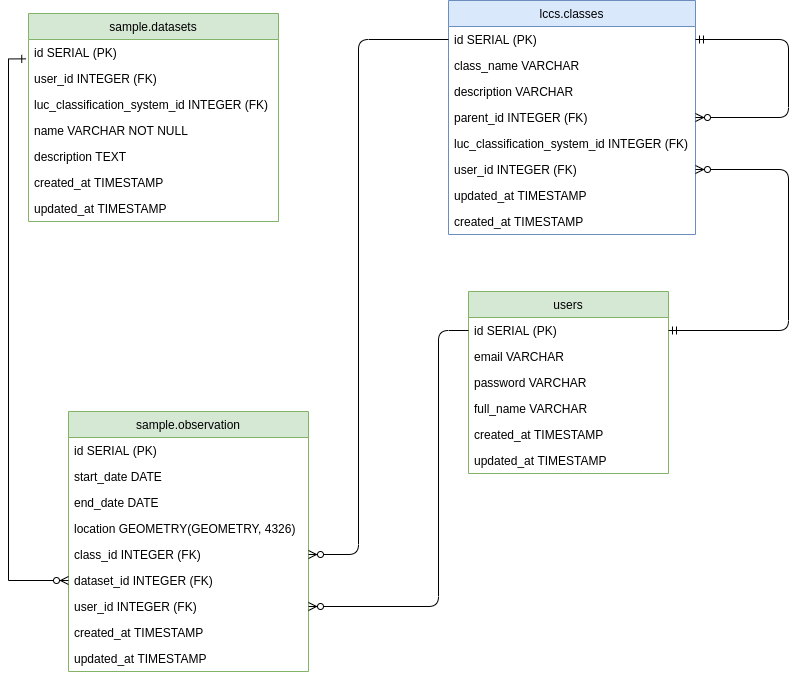

The diagram above was exported from draw.io. Its source (the exported page's mxGraphModel, read from the mxfile embedded in the PNG):
<mxGraphModel dx="1979" dy="673" grid="1" gridSize="10" guides="1" tooltips="1" connect="1" arrows="1" fold="1" page="1" pageScale="1" pageWidth="826" pageHeight="1169" background="#ffffff" math="0" shadow="0">
  <root>
    <mxCell id="0" />
    <mxCell id="1" parent="0" />
    <mxCell id="iynpo74kot0P_qMkYKtr-132" value="lccs.classes" style="swimlane;fontStyle=0;childLayout=stackLayout;horizontal=1;startSize=26;fillColor=#dae8fc;horizontalStack=0;resizeParent=1;resizeParentMax=0;resizeLast=0;collapsible=1;marginBottom=0;labelBackgroundColor=none;strokeColor=#6c8ebf;" parent="1" vertex="1">
      <mxGeometry x="420" y="69" width="247" height="234" as="geometry">
        <mxRectangle x="413" y="95" width="80" height="26" as="alternateBounds" />
      </mxGeometry>
    </mxCell>
    <mxCell id="iynpo74kot0P_qMkYKtr-133" value="id SERIAL (PK)" style="text;strokeColor=none;fillColor=none;align=left;verticalAlign=top;spacingLeft=4;spacingRight=4;overflow=hidden;rotatable=0;points=[[0,0.5],[1,0.5]];portConstraint=eastwest;" parent="iynpo74kot0P_qMkYKtr-132" vertex="1">
      <mxGeometry y="26" width="247" height="26" as="geometry" />
    </mxCell>
    <mxCell id="iynpo74kot0P_qMkYKtr-134" value="class_name VARCHAR" style="text;strokeColor=none;fillColor=none;align=left;verticalAlign=top;spacingLeft=4;spacingRight=4;overflow=hidden;rotatable=0;points=[[0,0.5],[1,0.5]];portConstraint=eastwest;" parent="iynpo74kot0P_qMkYKtr-132" vertex="1">
      <mxGeometry y="52" width="247" height="26" as="geometry" />
    </mxCell>
    <mxCell id="iynpo74kot0P_qMkYKtr-135" value="description VARCHAR&#10;" style="text;strokeColor=none;fillColor=none;align=left;verticalAlign=top;spacingLeft=4;spacingRight=4;overflow=hidden;rotatable=0;points=[[0,0.5],[1,0.5]];portConstraint=eastwest;" parent="iynpo74kot0P_qMkYKtr-132" vertex="1">
      <mxGeometry y="78" width="247" height="26" as="geometry" />
    </mxCell>
    <mxCell id="iynpo74kot0P_qMkYKtr-137" value="parent_id INTEGER (FK)&#10;" style="text;strokeColor=none;fillColor=none;align=left;verticalAlign=top;spacingLeft=4;spacingRight=4;overflow=hidden;rotatable=0;points=[[0,0.5],[1,0.5]];portConstraint=eastwest;" parent="iynpo74kot0P_qMkYKtr-132" vertex="1">
      <mxGeometry y="104" width="247" height="26" as="geometry" />
    </mxCell>
    <mxCell id="iynpo74kot0P_qMkYKtr-136" value="luc_classification_system_id INTEGER (FK)&#10;" style="text;strokeColor=none;fillColor=none;align=left;verticalAlign=top;spacingLeft=4;spacingRight=4;overflow=hidden;rotatable=0;points=[[0,0.5],[1,0.5]];portConstraint=eastwest;" parent="iynpo74kot0P_qMkYKtr-132" vertex="1">
      <mxGeometry y="130" width="247" height="26" as="geometry" />
    </mxCell>
    <mxCell id="iynpo74kot0P_qMkYKtr-148" value="user_id INTEGER (FK)&#10;" style="text;strokeColor=none;fillColor=none;align=left;verticalAlign=top;spacingLeft=4;spacingRight=4;overflow=hidden;rotatable=0;points=[[0,0.5],[1,0.5]];portConstraint=eastwest;" parent="iynpo74kot0P_qMkYKtr-132" vertex="1">
      <mxGeometry y="156" width="247" height="26" as="geometry" />
    </mxCell>
    <mxCell id="iynpo74kot0P_qMkYKtr-146" value="updated_at TIMESTAMP&#10;" style="text;strokeColor=none;fillColor=none;align=left;verticalAlign=top;spacingLeft=4;spacingRight=4;overflow=hidden;rotatable=0;points=[[0,0.5],[1,0.5]];portConstraint=eastwest;" parent="iynpo74kot0P_qMkYKtr-132" vertex="1">
      <mxGeometry y="182" width="247" height="26" as="geometry" />
    </mxCell>
    <mxCell id="iynpo74kot0P_qMkYKtr-145" value="created_at TIMESTAMP&#10;" style="text;strokeColor=none;fillColor=none;align=left;verticalAlign=top;spacingLeft=4;spacingRight=4;overflow=hidden;rotatable=0;points=[[0,0.5],[1,0.5]];portConstraint=eastwest;" parent="iynpo74kot0P_qMkYKtr-132" vertex="1">
      <mxGeometry y="208" width="247" height="26" as="geometry" />
    </mxCell>
    <mxCell id="CNV9ITasEeYGl1KTARgV-6" value="" style="edgeStyle=orthogonalEdgeStyle;fontSize=12;html=1;endArrow=ERzeroToMany;startArrow=ERmandOne;entryX=1;entryY=0.5;entryDx=0;entryDy=0;exitX=1;exitY=0.5;exitDx=0;exitDy=0;endFill=1;" parent="iynpo74kot0P_qMkYKtr-132" source="iynpo74kot0P_qMkYKtr-133" target="iynpo74kot0P_qMkYKtr-132" edge="1">
      <mxGeometry width="100" height="100" relative="1" as="geometry">
        <mxPoint x="-40" y="51" as="sourcePoint" />
        <mxPoint x="440" y="-39" as="targetPoint" />
        <Array as="points">
          <mxPoint x="340" y="39" />
          <mxPoint x="340" y="117" />
        </Array>
      </mxGeometry>
    </mxCell>
    <mxCell id="iynpo74kot0P_qMkYKtr-138" value="users" style="swimlane;fontStyle=0;childLayout=stackLayout;horizontal=1;startSize=26;fillColor=#d5e8d4;horizontalStack=0;resizeParent=1;resizeParentMax=0;resizeLast=0;collapsible=1;marginBottom=0;labelBackgroundColor=none;strokeColor=#82b366;" parent="1" vertex="1">
      <mxGeometry x="440" y="360" width="200" height="182" as="geometry" />
    </mxCell>
    <mxCell id="iynpo74kot0P_qMkYKtr-139" value="id SERIAL (PK)" style="text;strokeColor=none;fillColor=none;align=left;verticalAlign=top;spacingLeft=4;spacingRight=4;overflow=hidden;rotatable=0;points=[[0,0.5],[1,0.5]];portConstraint=eastwest;" parent="iynpo74kot0P_qMkYKtr-138" vertex="1">
      <mxGeometry y="26" width="200" height="26" as="geometry" />
    </mxCell>
    <mxCell id="iynpo74kot0P_qMkYKtr-140" value="email VARCHAR" style="text;strokeColor=none;fillColor=none;align=left;verticalAlign=top;spacingLeft=4;spacingRight=4;overflow=hidden;rotatable=0;points=[[0,0.5],[1,0.5]];portConstraint=eastwest;" parent="iynpo74kot0P_qMkYKtr-138" vertex="1">
      <mxGeometry y="52" width="200" height="26" as="geometry" />
    </mxCell>
    <mxCell id="iynpo74kot0P_qMkYKtr-141" value="password VARCHAR&#10;" style="text;strokeColor=none;fillColor=none;align=left;verticalAlign=top;spacingLeft=4;spacingRight=4;overflow=hidden;rotatable=0;points=[[0,0.5],[1,0.5]];portConstraint=eastwest;" parent="iynpo74kot0P_qMkYKtr-138" vertex="1">
      <mxGeometry y="78" width="200" height="26" as="geometry" />
    </mxCell>
    <mxCell id="iynpo74kot0P_qMkYKtr-142" value="full_name VARCHAR&#10;" style="text;strokeColor=none;fillColor=none;align=left;verticalAlign=top;spacingLeft=4;spacingRight=4;overflow=hidden;rotatable=0;points=[[0,0.5],[1,0.5]];portConstraint=eastwest;" parent="iynpo74kot0P_qMkYKtr-138" vertex="1">
      <mxGeometry y="104" width="200" height="26" as="geometry" />
    </mxCell>
    <mxCell id="CNV9ITasEeYGl1KTARgV-21" value="created_at TIMESTAMP" style="text;strokeColor=none;fillColor=none;align=left;verticalAlign=top;spacingLeft=4;spacingRight=4;overflow=hidden;rotatable=0;points=[[0,0.5],[1,0.5]];portConstraint=eastwest;" parent="iynpo74kot0P_qMkYKtr-138" vertex="1">
      <mxGeometry y="130" width="200" height="26" as="geometry" />
    </mxCell>
    <mxCell id="CNV9ITasEeYGl1KTARgV-22" value="updated_at TIMESTAMP" style="text;strokeColor=none;fillColor=none;align=left;verticalAlign=top;spacingLeft=4;spacingRight=4;overflow=hidden;rotatable=0;points=[[0,0.5],[1,0.5]];portConstraint=eastwest;" parent="iynpo74kot0P_qMkYKtr-138" vertex="1">
      <mxGeometry y="156" width="200" height="26" as="geometry" />
    </mxCell>
    <mxCell id="iynpo74kot0P_qMkYKtr-154" value="sample.observation" style="swimlane;fontStyle=0;childLayout=stackLayout;horizontal=1;startSize=26;fillColor=#d5e8d4;horizontalStack=0;resizeParent=1;resizeParentMax=0;resizeLast=0;collapsible=1;marginBottom=0;labelBackgroundColor=none;strokeColor=#82b366;" parent="1" vertex="1">
      <mxGeometry x="40" y="480" width="240" height="260" as="geometry" />
    </mxCell>
    <mxCell id="iynpo74kot0P_qMkYKtr-155" value="id SERIAL (PK)" style="text;strokeColor=none;fillColor=none;align=left;verticalAlign=top;spacingLeft=4;spacingRight=4;overflow=hidden;rotatable=0;points=[[0,0.5],[1,0.5]];portConstraint=eastwest;" parent="iynpo74kot0P_qMkYKtr-154" vertex="1">
      <mxGeometry y="26" width="240" height="26" as="geometry" />
    </mxCell>
    <mxCell id="iynpo74kot0P_qMkYKtr-156" value="start_date DATE" style="text;strokeColor=none;fillColor=none;align=left;verticalAlign=top;spacingLeft=4;spacingRight=4;overflow=hidden;rotatable=0;points=[[0,0.5],[1,0.5]];portConstraint=eastwest;" parent="iynpo74kot0P_qMkYKtr-154" vertex="1">
      <mxGeometry y="52" width="240" height="26" as="geometry" />
    </mxCell>
    <mxCell id="iynpo74kot0P_qMkYKtr-157" value="end_date DATE&#10;" style="text;strokeColor=none;fillColor=none;align=left;verticalAlign=top;spacingLeft=4;spacingRight=4;overflow=hidden;rotatable=0;points=[[0,0.5],[1,0.5]];portConstraint=eastwest;" parent="iynpo74kot0P_qMkYKtr-154" vertex="1">
      <mxGeometry y="78" width="240" height="26" as="geometry" />
    </mxCell>
    <mxCell id="iynpo74kot0P_qMkYKtr-158" value="location GEOMETRY(GEOMETRY, 4326)&#10;" style="text;strokeColor=none;fillColor=none;align=left;verticalAlign=top;spacingLeft=4;spacingRight=4;overflow=hidden;rotatable=0;points=[[0,0.5],[1,0.5]];portConstraint=eastwest;" parent="iynpo74kot0P_qMkYKtr-154" vertex="1">
      <mxGeometry y="104" width="240" height="26" as="geometry" />
    </mxCell>
    <mxCell id="iynpo74kot0P_qMkYKtr-160" value="class_id INTEGER (FK)" style="text;strokeColor=none;fillColor=none;align=left;verticalAlign=top;spacingLeft=4;spacingRight=4;overflow=hidden;rotatable=0;points=[[0,0.5],[1,0.5]];portConstraint=eastwest;" parent="iynpo74kot0P_qMkYKtr-154" vertex="1">
      <mxGeometry y="130" width="240" height="26" as="geometry" />
    </mxCell>
    <mxCell id="VO1uB5zMQsnVF72oXPLn-1" value="dataset_id INTEGER (FK)" style="text;strokeColor=none;fillColor=none;align=left;verticalAlign=top;spacingLeft=4;spacingRight=4;overflow=hidden;rotatable=0;points=[[0,0.5],[1,0.5]];portConstraint=eastwest;" parent="iynpo74kot0P_qMkYKtr-154" vertex="1">
      <mxGeometry y="156" width="240" height="26" as="geometry" />
    </mxCell>
    <mxCell id="iynpo74kot0P_qMkYKtr-161" value="user_id INTEGER (FK)&#10;" style="text;strokeColor=none;fillColor=none;align=left;verticalAlign=top;spacingLeft=4;spacingRight=4;overflow=hidden;rotatable=0;points=[[0,0.5],[1,0.5]];portConstraint=eastwest;" parent="iynpo74kot0P_qMkYKtr-154" vertex="1">
      <mxGeometry y="182" width="240" height="26" as="geometry" />
    </mxCell>
    <mxCell id="CNV9ITasEeYGl1KTARgV-23" value="created_at TIMESTAMP" style="text;strokeColor=none;fillColor=none;align=left;verticalAlign=top;spacingLeft=4;spacingRight=4;overflow=hidden;rotatable=0;points=[[0,0.5],[1,0.5]];portConstraint=eastwest;" parent="iynpo74kot0P_qMkYKtr-154" vertex="1">
      <mxGeometry y="208" width="240" height="26" as="geometry" />
    </mxCell>
    <mxCell id="CNV9ITasEeYGl1KTARgV-24" value="updated_at TIMESTAMP" style="text;strokeColor=none;fillColor=none;align=left;verticalAlign=top;spacingLeft=4;spacingRight=4;overflow=hidden;rotatable=0;points=[[0,0.5],[1,0.5]];portConstraint=eastwest;" parent="iynpo74kot0P_qMkYKtr-154" vertex="1">
      <mxGeometry y="234" width="240" height="26" as="geometry" />
    </mxCell>
    <mxCell id="CNV9ITasEeYGl1KTARgV-7" value="" style="edgeStyle=elbowEdgeStyle;fontSize=12;html=1;endArrow=ERzeroToMany;exitX=1;exitY=0.5;exitDx=0;exitDy=0;entryX=1;entryY=0.5;entryDx=0;entryDy=0;startArrow=ERmandOne;startFill=0;endFill=1;" parent="1" source="iynpo74kot0P_qMkYKtr-139" target="iynpo74kot0P_qMkYKtr-148" edge="1">
      <mxGeometry width="100" height="100" relative="1" as="geometry">
        <mxPoint x="750" y="390" as="sourcePoint" />
        <mxPoint x="850" y="290" as="targetPoint" />
        <Array as="points">
          <mxPoint x="760" y="300" />
          <mxPoint x="970" y="380" />
        </Array>
      </mxGeometry>
    </mxCell>
    <mxCell id="CNV9ITasEeYGl1KTARgV-11" value="" style="edgeStyle=elbowEdgeStyle;fontSize=12;html=1;endArrow=ERzeroToMany;entryX=1;entryY=0.5;entryDx=0;entryDy=0;endFill=1;" parent="1" target="iynpo74kot0P_qMkYKtr-161" edge="1">
      <mxGeometry width="100" height="100" relative="1" as="geometry">
        <mxPoint x="440" y="399" as="sourcePoint" />
        <mxPoint x="580" y="600" as="targetPoint" />
        <Array as="points">
          <mxPoint x="410" y="510" />
        </Array>
      </mxGeometry>
    </mxCell>
    <mxCell id="CNV9ITasEeYGl1KTARgV-12" value="" style="edgeStyle=elbowEdgeStyle;fontSize=12;html=1;endArrow=ERzeroToMany;entryX=1;entryY=0.5;entryDx=0;entryDy=0;exitX=0;exitY=0.5;exitDx=0;exitDy=0;endFill=1;" parent="1" source="iynpo74kot0P_qMkYKtr-133" target="iynpo74kot0P_qMkYKtr-160" edge="1">
      <mxGeometry width="100" height="100" relative="1" as="geometry">
        <mxPoint x="280" y="450" as="sourcePoint" />
        <mxPoint x="370" y="510" as="targetPoint" />
        <Array as="points">
          <mxPoint x="330" y="540" />
        </Array>
      </mxGeometry>
    </mxCell>
    <mxCell id="CNV9ITasEeYGl1KTARgV-13" value="sample.datasets" style="swimlane;fontStyle=0;childLayout=stackLayout;horizontal=1;startSize=26;fillColor=#d5e8d4;horizontalStack=0;resizeParent=1;resizeParentMax=0;resizeLast=0;collapsible=1;marginBottom=0;labelBackgroundColor=none;strokeColor=#82b366;" parent="1" vertex="1">
      <mxGeometry y="82" width="250" height="208" as="geometry" />
    </mxCell>
    <mxCell id="CNV9ITasEeYGl1KTARgV-14" value="id SERIAL (PK)" style="text;strokeColor=none;fillColor=none;align=left;verticalAlign=top;spacingLeft=4;spacingRight=4;overflow=hidden;rotatable=0;points=[[0,0.5],[1,0.5]];portConstraint=eastwest;" parent="CNV9ITasEeYGl1KTARgV-13" vertex="1">
      <mxGeometry y="26" width="250" height="26" as="geometry" />
    </mxCell>
    <mxCell id="CNV9ITasEeYGl1KTARgV-15" value="user_id INTEGER (FK)" style="text;strokeColor=none;fillColor=none;align=left;verticalAlign=top;spacingLeft=4;spacingRight=4;overflow=hidden;rotatable=0;points=[[0,0.5],[1,0.5]];portConstraint=eastwest;" parent="CNV9ITasEeYGl1KTARgV-13" vertex="1">
      <mxGeometry y="52" width="250" height="26" as="geometry" />
    </mxCell>
    <mxCell id="CNV9ITasEeYGl1KTARgV-16" value="luc_classification_system_id INTEGER (FK)" style="text;strokeColor=none;fillColor=none;align=left;verticalAlign=top;spacingLeft=4;spacingRight=4;overflow=hidden;rotatable=0;points=[[0,0.5],[1,0.5]];portConstraint=eastwest;" parent="CNV9ITasEeYGl1KTARgV-13" vertex="1">
      <mxGeometry y="78" width="250" height="26" as="geometry" />
    </mxCell>
    <mxCell id="CNV9ITasEeYGl1KTARgV-17" value="name VARCHAR NOT NULL" style="text;strokeColor=none;fillColor=none;align=left;verticalAlign=top;spacingLeft=4;spacingRight=4;overflow=hidden;rotatable=0;points=[[0,0.5],[1,0.5]];portConstraint=eastwest;" parent="CNV9ITasEeYGl1KTARgV-13" vertex="1">
      <mxGeometry y="104" width="250" height="26" as="geometry" />
    </mxCell>
    <mxCell id="CNV9ITasEeYGl1KTARgV-18" value="description TEXT" style="text;strokeColor=none;fillColor=none;align=left;verticalAlign=top;spacingLeft=4;spacingRight=4;overflow=hidden;rotatable=0;points=[[0,0.5],[1,0.5]];portConstraint=eastwest;" parent="CNV9ITasEeYGl1KTARgV-13" vertex="1">
      <mxGeometry y="130" width="250" height="26" as="geometry" />
    </mxCell>
    <mxCell id="CNV9ITasEeYGl1KTARgV-19" value="created_at TIMESTAMP" style="text;strokeColor=none;fillColor=none;align=left;verticalAlign=top;spacingLeft=4;spacingRight=4;overflow=hidden;rotatable=0;points=[[0,0.5],[1,0.5]];portConstraint=eastwest;" parent="CNV9ITasEeYGl1KTARgV-13" vertex="1">
      <mxGeometry y="156" width="250" height="26" as="geometry" />
    </mxCell>
    <mxCell id="CNV9ITasEeYGl1KTARgV-20" value="updated_at TIMESTAMP" style="text;strokeColor=none;fillColor=none;align=left;verticalAlign=top;spacingLeft=4;spacingRight=4;overflow=hidden;rotatable=0;points=[[0,0.5],[1,0.5]];portConstraint=eastwest;" parent="CNV9ITasEeYGl1KTARgV-13" vertex="1">
      <mxGeometry y="182" width="250" height="26" as="geometry" />
    </mxCell>
    <mxCell id="VO1uB5zMQsnVF72oXPLn-2" style="edgeStyle=orthogonalEdgeStyle;rounded=0;orthogonalLoop=1;jettySize=auto;html=1;endArrow=ERzeroToMany;endFill=1;startArrow=ERone;startFill=0;exitX=-0.011;exitY=0.745;exitDx=0;exitDy=0;exitPerimeter=0;" parent="1" source="CNV9ITasEeYGl1KTARgV-14" target="VO1uB5zMQsnVF72oXPLn-1" edge="1">
      <mxGeometry relative="1" as="geometry">
        <Array as="points">
          <mxPoint x="-20" y="127" />
          <mxPoint x="-20" y="649" />
        </Array>
      </mxGeometry>
    </mxCell>
  </root>
</mxGraphModel>